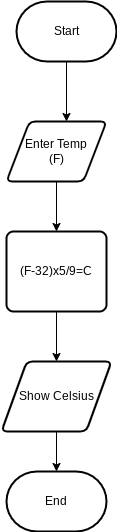

The diagram above was exported from draw.io. Its source (the exported page's mxGraphModel, read from the mxfile embedded in the PNG):
<mxGraphModel dx="594" dy="561" grid="1" gridSize="10" guides="1" tooltips="1" connect="1" arrows="1" fold="1" page="1" pageScale="1" pageWidth="850" pageHeight="1100" math="0" shadow="0">
  <root>
    <mxCell id="0" />
    <mxCell id="1" parent="0" />
    <mxCell id="5" style="edgeStyle=none;html=1;" parent="1" source="4" edge="1">
      <mxGeometry relative="1" as="geometry">
        <mxPoint x="320" y="460" as="targetPoint" />
        <Array as="points">
          <mxPoint x="320" y="460" />
        </Array>
      </mxGeometry>
    </mxCell>
    <mxCell id="4" value="Start" style="strokeWidth=2;html=1;shape=mxgraph.flowchart.terminator;whiteSpace=wrap;" parent="1" vertex="1">
      <mxGeometry x="270" y="340" width="100" height="60" as="geometry" />
    </mxCell>
    <mxCell id="8" style="edgeStyle=none;html=1;" edge="1" parent="1" source="6" target="7">
      <mxGeometry relative="1" as="geometry" />
    </mxCell>
    <mxCell id="6" value="Enter Temp &lt;br&gt;(F)" style="shape=parallelogram;html=1;strokeWidth=2;perimeter=parallelogramPerimeter;whiteSpace=wrap;rounded=1;arcSize=12;size=0.23;" parent="1" vertex="1">
      <mxGeometry x="260" y="460" width="100" height="60" as="geometry" />
    </mxCell>
    <mxCell id="10" style="edgeStyle=none;html=1;" edge="1" parent="1" source="7" target="9">
      <mxGeometry relative="1" as="geometry" />
    </mxCell>
    <mxCell id="7" value="(F-32)x5/9=C" style="rounded=1;whiteSpace=wrap;html=1;absoluteArcSize=1;arcSize=14;strokeWidth=2;" parent="1" vertex="1">
      <mxGeometry x="260" y="570" width="100" height="80" as="geometry" />
    </mxCell>
    <mxCell id="12" style="edgeStyle=none;html=1;" edge="1" parent="1" source="9" target="11">
      <mxGeometry relative="1" as="geometry" />
    </mxCell>
    <mxCell id="9" value="Show Celsius" style="shape=parallelogram;html=1;strokeWidth=2;perimeter=parallelogramPerimeter;whiteSpace=wrap;rounded=1;arcSize=12;size=0.23;" vertex="1" parent="1">
      <mxGeometry x="255" y="700" width="110" height="70" as="geometry" />
    </mxCell>
    <mxCell id="11" value="End" style="strokeWidth=2;html=1;shape=mxgraph.flowchart.terminator;whiteSpace=wrap;" vertex="1" parent="1">
      <mxGeometry x="260" y="810" width="100" height="60" as="geometry" />
    </mxCell>
  </root>
</mxGraphModel>